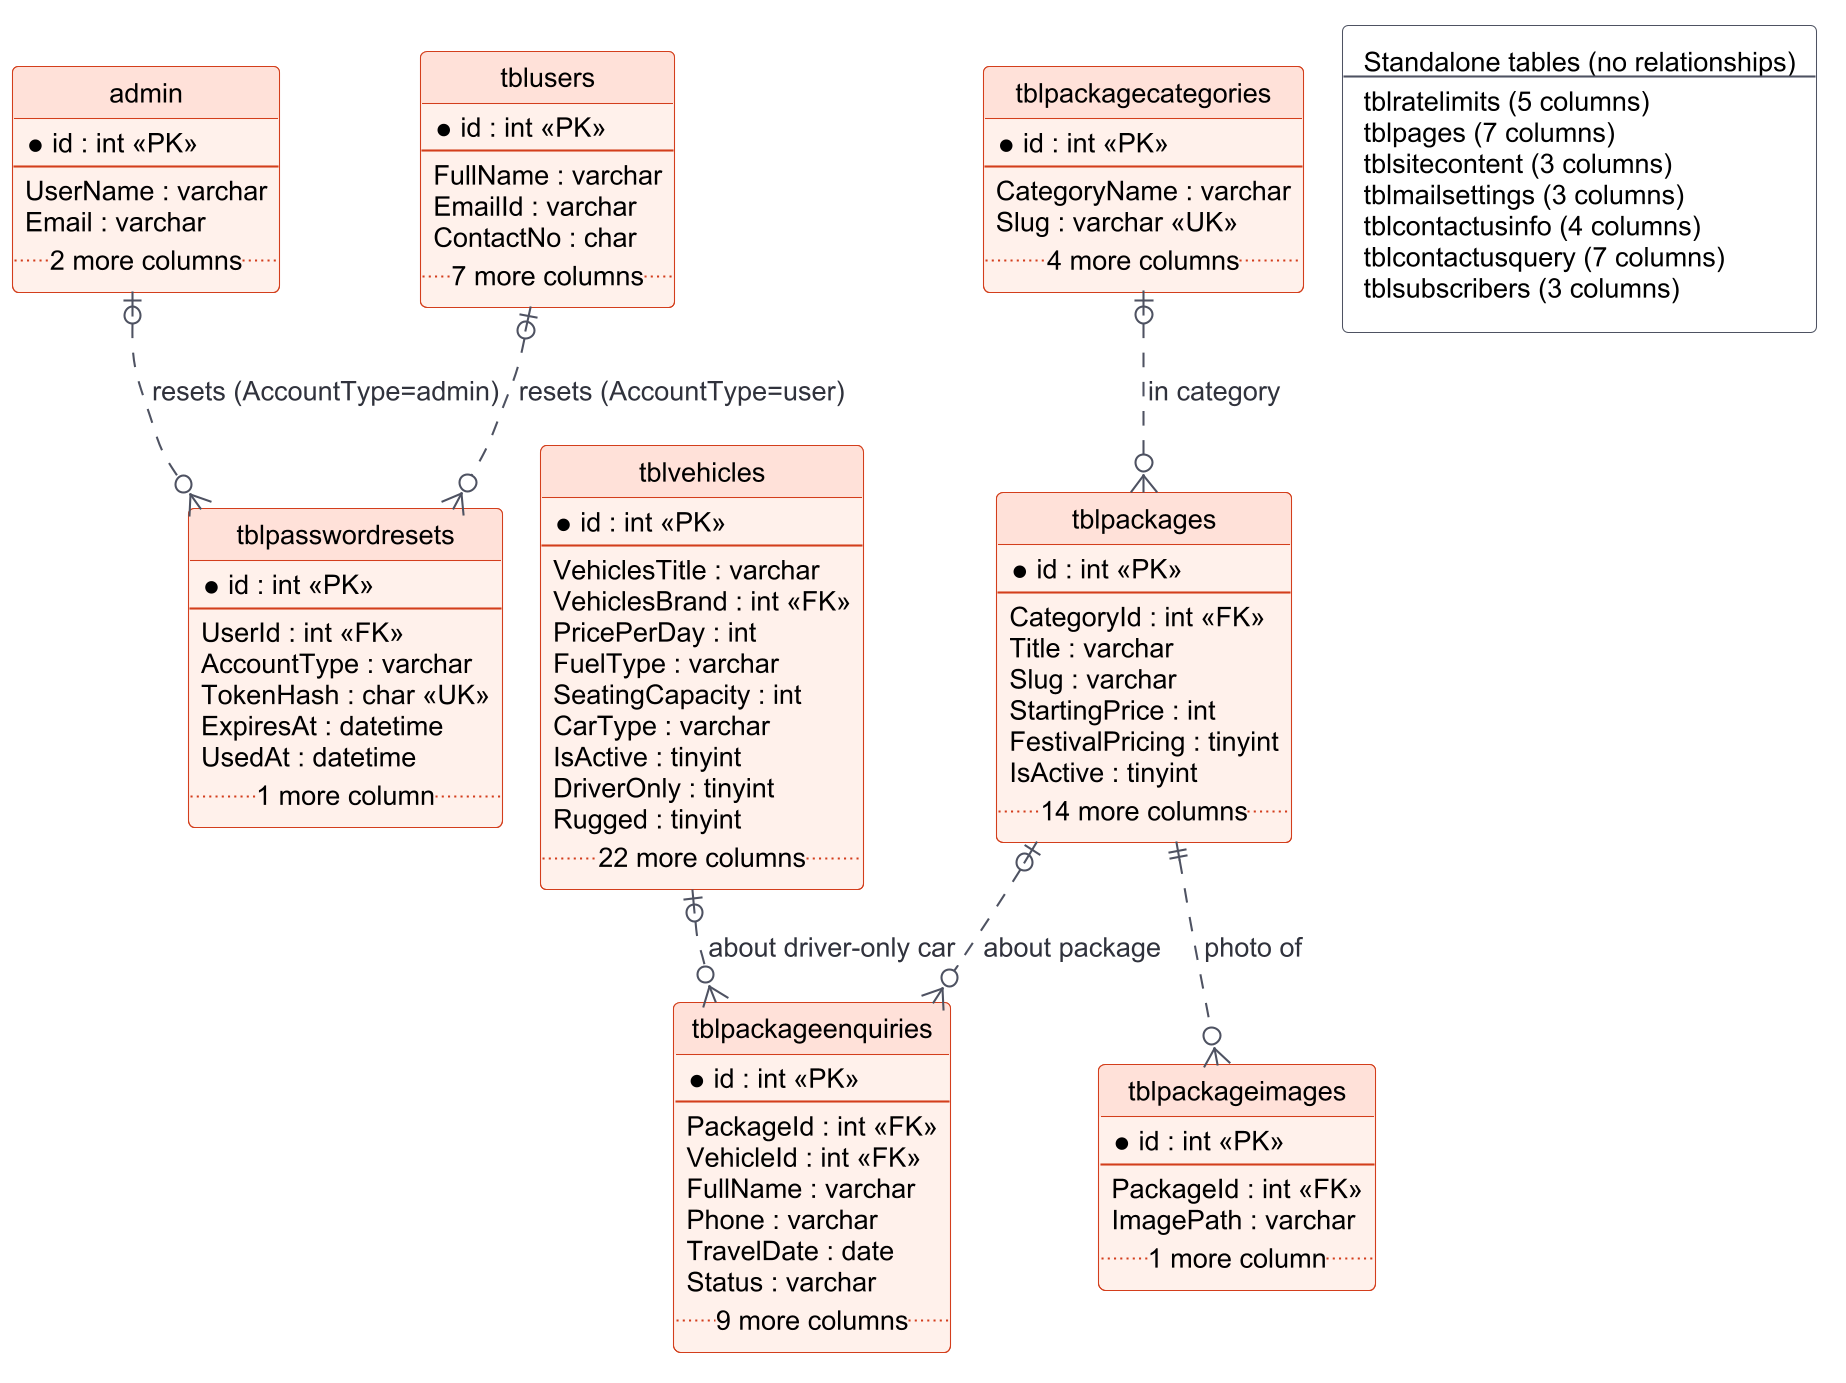

The diagram above was rendered by PlantUML. Its source (embedded in the PNG):
@startuml
!include _style.iuml
allowmixing
hide circle
skinparam linetype ortho
skinparam defaultFontSize 13
skinparam EntityFontSize 14
skinparam EntityAttributeFontSize 13
entity "admin" as admin {
  * id : int <<PK>>
  --
  UserName : varchar
  Email : varchar
  .. 2 more columns ..
}
entity "tblusers" as tblusers {
  * id : int <<PK>>
  --
  FullName : varchar
  EmailId : varchar
  ContactNo : char
  .. 7 more columns ..
}
entity "tblpasswordresets" as tblpasswordresets {
  * id : int <<PK>>
  --
  UserId : int <<FK>>
  AccountType : varchar
  TokenHash : char <<UK>>
  ExpiresAt : datetime
  UsedAt : datetime
  .. 1 more column ..
}
entity "tblpackages" as tblpackages {
  * id : int <<PK>>
  --
  CategoryId : int <<FK>>
  Title : varchar
  Slug : varchar
  StartingPrice : int
  FestivalPricing : tinyint
  IsActive : tinyint
  .. 14 more columns ..
}
entity "tblpackagecategories" as tblpackagecategories {
  * id : int <<PK>>
  --
  CategoryName : varchar
  Slug : varchar <<UK>>
  .. 4 more columns ..
}
entity "tblpackageimages" as tblpackageimages {
  * id : int <<PK>>
  --
  PackageId : int <<FK>>
  ImagePath : varchar
  .. 1 more column ..
}
entity "tblpackageenquiries" as tblpackageenquiries {
  * id : int <<PK>>
  --
  PackageId : int <<FK>>
  VehicleId : int <<FK>>
  FullName : varchar
  Phone : varchar
  TravelDate : date
  Status : varchar
  .. 9 more columns ..
}
entity "tblvehicles" as tblvehicles {
  * id : int <<PK>>
  --
  VehiclesTitle : varchar
  VehiclesBrand : int <<FK>>
  PricePerDay : int
  FuelType : varchar
  SeatingCapacity : int
  CarType : varchar
  IsActive : tinyint
  DriverOnly : tinyint
  Rugged : tinyint
  .. 22 more columns ..
}
tblusers |o..o{ tblpasswordresets : resets (AccountType=user)
admin |o..o{ tblpasswordresets : resets (AccountType=admin)
tblpackagecategories |o..o{ tblpackages : in category
tblpackages ||..o{ tblpackageimages : photo of
tblpackages |o..o{ tblpackageenquiries : about package
tblvehicles |o..o{ tblpackageenquiries : about driver-only car
rectangle "Standalone tables (no relationships)\n----\ntblratelimits (5 columns)\ntblpages (7 columns)\ntblsitecontent (3 columns)\ntblmailsettings (3 columns)\ntblcontactusinfo (4 columns)\ntblcontactusquery (7 columns)\ntblsubscribers (3 columns)" as standalone_list
@enduml